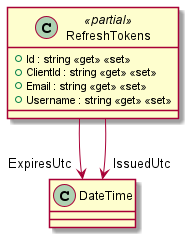

The diagram above was rendered by PlantUML. Its source (embedded in the PNG):
@startuml
class RefreshTokens <<partial>> {
    + Id : string <<get>> <<set>>
    + ClientId : string <<get>> <<set>>
    + Email : string <<get>> <<set>>
    + Username : string <<get>> <<set>>
}
RefreshTokens --> "ExpiresUtc" DateTime
RefreshTokens --> "IssuedUtc" DateTime
@enduml